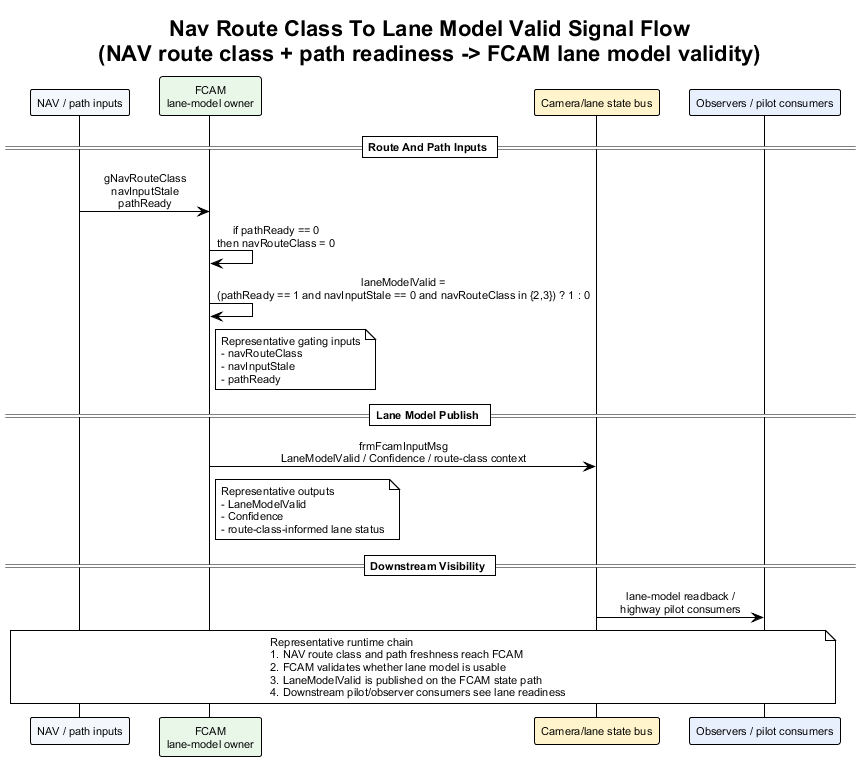

The diagram above was rendered by PlantUML. Its source (embedded in the PNG):
@startuml nav_route_class_to_lane_model_valid_signal_flow
!theme plain
skinparam backgroundColor #FFFFFF
skinparam defaultFontName Arial
skinparam defaultFontSize 11
skinparam sequenceMessageAlign center
skinparam responseMessageBelowArrow true

title Nav Route Class To Lane Model Valid Signal Flow\n(NAV route class + path readiness -> FCAM lane model validity)

participant "NAV / path inputs" as NavCtx #F4F7FB
participant "FCAM\nlane-model owner" as FCAM #E8F7E8
participant "Camera/lane state bus" as LaneBus #FFF4CC
participant "Observers / pilot consumers" as Obs #E8F0FE

== Route And Path Inputs ==

NavCtx -> FCAM : gNavRouteClass\nnavInputStale\npathReady
FCAM -> FCAM : if pathReady == 0\nthen navRouteClass = 0
FCAM -> FCAM : laneModelValid =\n(pathReady == 1 and navInputStale == 0 and navRouteClass in {2,3}) ? 1 : 0
note right of FCAM
Representative gating inputs
- navRouteClass
- navInputStale
- pathReady
end note

== Lane Model Publish ==

FCAM -> LaneBus : frmFcamInputMsg\nLaneModelValid / Confidence / route-class context
note right of FCAM
Representative outputs
- LaneModelValid
- Confidence
- route-class-informed lane status
end note

== Downstream Visibility ==

LaneBus -> Obs : lane-model readback /\nhighway pilot consumers

note over NavCtx, Obs
Representative runtime chain
1. NAV route class and path freshness reach FCAM
2. FCAM validates whether lane model is usable
3. LaneModelValid is published on the FCAM state path
4. Downstream pilot/observer consumers see lane readiness
end note

@enduml